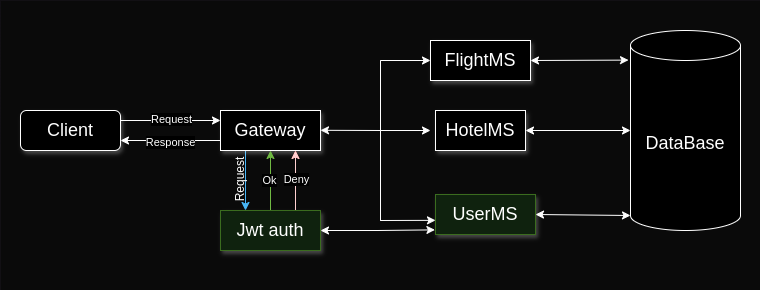

The diagram above was exported from draw.io. Its source (the exported page's mxGraphModel, read from the mxfile embedded in the PNG):
<mxGraphModel dx="733" dy="400" grid="1" gridSize="10" guides="1" tooltips="1" connect="1" arrows="1" fold="1" page="1" pageScale="1" pageWidth="827" pageHeight="1169" math="0" shadow="0">
  <root>
    <mxCell id="0" />
    <mxCell id="1" parent="0" />
    <mxCell id="gT2wH2MHoxDHTNQJPTNO-2" value="" style="rounded=0;whiteSpace=wrap;html=1;fillColor=#f5f5f5;fontColor=#333333;strokeColor=none;" vertex="1" parent="1">
      <mxGeometry x="40" y="130" width="760" height="290" as="geometry" />
    </mxCell>
    <mxCell id="5FENlxu82NfbaKyc-XtB-11" style="edgeStyle=orthogonalEdgeStyle;rounded=0;orthogonalLoop=1;jettySize=auto;html=1;exitX=0.25;exitY=1;exitDx=0;exitDy=0;entryX=0.25;entryY=0;entryDx=0;entryDy=0;fillColor=#1ba1e2;strokeColor=#006EAF;" parent="1" source="5FENlxu82NfbaKyc-XtB-1" target="5FENlxu82NfbaKyc-XtB-2" edge="1">
      <mxGeometry relative="1" as="geometry" />
    </mxCell>
    <mxCell id="5FENlxu82NfbaKyc-XtB-19" style="edgeStyle=orthogonalEdgeStyle;rounded=0;orthogonalLoop=1;jettySize=auto;html=1;exitX=0;exitY=0.75;exitDx=0;exitDy=0;entryX=1;entryY=0.75;entryDx=0;entryDy=0;" parent="1" source="5FENlxu82NfbaKyc-XtB-1" target="5FENlxu82NfbaKyc-XtB-8" edge="1">
      <mxGeometry relative="1" as="geometry" />
    </mxCell>
    <mxCell id="5FENlxu82NfbaKyc-XtB-20" value="Response" style="edgeLabel;html=1;align=center;verticalAlign=middle;resizable=0;points=[];" parent="5FENlxu82NfbaKyc-XtB-19" vertex="1" connectable="0">
      <mxGeometry x="0.1457" y="2" relative="1" as="geometry">
        <mxPoint x="7" as="offset" />
      </mxGeometry>
    </mxCell>
    <mxCell id="5FENlxu82NfbaKyc-XtB-1" value="&lt;font style=&quot;font-size: 18px;&quot;&gt;Gateway&lt;/font&gt;" style="rounded=0;whiteSpace=wrap;html=1;shadow=1;" parent="1" vertex="1">
      <mxGeometry x="260" y="240" width="100" height="40" as="geometry" />
    </mxCell>
    <mxCell id="5FENlxu82NfbaKyc-XtB-14" style="edgeStyle=orthogonalEdgeStyle;rounded=0;orthogonalLoop=1;jettySize=auto;html=1;exitX=0.5;exitY=0;exitDx=0;exitDy=0;entryX=0.5;entryY=1;entryDx=0;entryDy=0;fillColor=#60a917;strokeColor=#2D7600;" parent="1" source="5FENlxu82NfbaKyc-XtB-2" target="5FENlxu82NfbaKyc-XtB-1" edge="1">
      <mxGeometry relative="1" as="geometry" />
    </mxCell>
    <mxCell id="5FENlxu82NfbaKyc-XtB-16" value="Ok" style="edgeLabel;html=1;align=center;verticalAlign=middle;resizable=0;points=[];" parent="5FENlxu82NfbaKyc-XtB-14" vertex="1" connectable="0">
      <mxGeometry x="0.0133" y="1" relative="1" as="geometry">
        <mxPoint as="offset" />
      </mxGeometry>
    </mxCell>
    <mxCell id="5FENlxu82NfbaKyc-XtB-15" style="edgeStyle=orthogonalEdgeStyle;rounded=0;orthogonalLoop=1;jettySize=auto;html=1;exitX=0.75;exitY=0;exitDx=0;exitDy=0;entryX=0.75;entryY=1;entryDx=0;entryDy=0;fillColor=#a20025;strokeColor=#6F0000;" parent="1" source="5FENlxu82NfbaKyc-XtB-2" target="5FENlxu82NfbaKyc-XtB-1" edge="1">
      <mxGeometry relative="1" as="geometry" />
    </mxCell>
    <mxCell id="5FENlxu82NfbaKyc-XtB-17" value="Deny" style="edgeLabel;html=1;align=center;verticalAlign=middle;resizable=0;points=[];" parent="5FENlxu82NfbaKyc-XtB-15" vertex="1" connectable="0">
      <mxGeometry x="-0.04" y="-1" relative="1" as="geometry">
        <mxPoint y="-2" as="offset" />
      </mxGeometry>
    </mxCell>
    <mxCell id="5FENlxu82NfbaKyc-XtB-2" value="&lt;span style=&quot;font-size: 18px;&quot;&gt;Jwt auth&lt;/span&gt;" style="rounded=0;whiteSpace=wrap;html=1;shadow=1;fillColor=#d5e8d4;strokeColor=#82b366;" parent="1" vertex="1">
      <mxGeometry x="260" y="340" width="100" height="40" as="geometry" />
    </mxCell>
    <mxCell id="5FENlxu82NfbaKyc-XtB-4" value="&lt;span style=&quot;font-size: 18px;&quot;&gt;HotelMS&lt;/span&gt;" style="rounded=0;whiteSpace=wrap;html=1;shadow=1;" parent="1" vertex="1">
      <mxGeometry x="475" y="240" width="90" height="40" as="geometry" />
    </mxCell>
    <mxCell id="5FENlxu82NfbaKyc-XtB-31" style="edgeStyle=none;rounded=0;orthogonalLoop=1;jettySize=auto;html=1;exitX=1;exitY=0.5;exitDx=0;exitDy=0;startArrow=classic;startFill=1;entryX=0;entryY=1;entryDx=0;entryDy=-15;entryPerimeter=0;" parent="1" source="5FENlxu82NfbaKyc-XtB-5" target="5FENlxu82NfbaKyc-XtB-18" edge="1">
      <mxGeometry relative="1" as="geometry" />
    </mxCell>
    <mxCell id="5FENlxu82NfbaKyc-XtB-5" value="&lt;font style=&quot;font-size: 18px;&quot;&gt;UserMS&lt;/font&gt;" style="rounded=0;whiteSpace=wrap;html=1;shadow=1;fillColor=#d5e8d4;strokeColor=#82b366;" parent="1" vertex="1">
      <mxGeometry x="475" y="324" width="100" height="40" as="geometry" />
    </mxCell>
    <mxCell id="5FENlxu82NfbaKyc-XtB-6" value="&lt;span style=&quot;font-size: 18px;&quot;&gt;FlightMS&lt;/span&gt;" style="rounded=0;whiteSpace=wrap;html=1;shadow=1;" parent="1" vertex="1">
      <mxGeometry x="470" y="170" width="100" height="40" as="geometry" />
    </mxCell>
    <mxCell id="5FENlxu82NfbaKyc-XtB-9" style="edgeStyle=orthogonalEdgeStyle;rounded=0;orthogonalLoop=1;jettySize=auto;html=1;exitX=1;exitY=0.25;exitDx=0;exitDy=0;entryX=0;entryY=0.25;entryDx=0;entryDy=0;" parent="1" source="5FENlxu82NfbaKyc-XtB-8" target="5FENlxu82NfbaKyc-XtB-1" edge="1">
      <mxGeometry relative="1" as="geometry" />
    </mxCell>
    <mxCell id="5FENlxu82NfbaKyc-XtB-10" value="Request" style="edgeLabel;html=1;align=center;verticalAlign=middle;resizable=0;points=[];" parent="5FENlxu82NfbaKyc-XtB-9" vertex="1" connectable="0">
      <mxGeometry x="-0.12" y="1" relative="1" as="geometry">
        <mxPoint x="6" as="offset" />
      </mxGeometry>
    </mxCell>
    <mxCell id="5FENlxu82NfbaKyc-XtB-8" value="&lt;span style=&quot;font-size: 18px;&quot;&gt;Client&lt;/span&gt;" style="rounded=1;whiteSpace=wrap;html=1;shadow=1;glass=0;" parent="1" vertex="1">
      <mxGeometry x="60" y="240" width="100" height="40" as="geometry" />
    </mxCell>
    <mxCell id="5FENlxu82NfbaKyc-XtB-13" value="Request" style="text;html=1;align=center;verticalAlign=middle;whiteSpace=wrap;rounded=0;rotation=-90;" parent="1" vertex="1">
      <mxGeometry x="250" y="294" width="60" height="30" as="geometry" />
    </mxCell>
    <mxCell id="5FENlxu82NfbaKyc-XtB-18" value="&lt;font style=&quot;font-size: 18px;&quot;&gt;DataBase&lt;/font&gt;" style="shape=cylinder3;whiteSpace=wrap;html=1;boundedLbl=1;backgroundOutline=1;size=15;" parent="1" vertex="1">
      <mxGeometry x="670" y="160" width="110" height="200" as="geometry" />
    </mxCell>
    <mxCell id="5FENlxu82NfbaKyc-XtB-26" value="" style="edgeStyle=none;orthogonalLoop=1;jettySize=auto;html=1;rounded=0;entryX=0;entryY=0.646;entryDx=0;entryDy=0;entryPerimeter=0;" parent="1" target="5FENlxu82NfbaKyc-XtB-5" edge="1">
      <mxGeometry width="80" relative="1" as="geometry">
        <mxPoint x="420" y="344" as="sourcePoint" />
        <mxPoint x="530" y="280" as="targetPoint" />
        <Array as="points">
          <mxPoint x="420" y="350" />
        </Array>
      </mxGeometry>
    </mxCell>
    <mxCell id="5FENlxu82NfbaKyc-XtB-27" value="" style="edgeStyle=none;orthogonalLoop=1;jettySize=auto;html=1;rounded=0;entryX=0;entryY=0.5;entryDx=0;entryDy=0;" parent="1" edge="1">
      <mxGeometry width="80" relative="1" as="geometry">
        <mxPoint x="420" y="260" as="sourcePoint" />
        <mxPoint x="470" y="260" as="targetPoint" />
        <Array as="points" />
      </mxGeometry>
    </mxCell>
    <mxCell id="5FENlxu82NfbaKyc-XtB-28" value="" style="edgeStyle=none;orthogonalLoop=1;jettySize=auto;html=1;rounded=0;entryX=0;entryY=0.5;entryDx=0;entryDy=0;" parent="1" edge="1">
      <mxGeometry width="80" relative="1" as="geometry">
        <mxPoint x="420" y="190" as="sourcePoint" />
        <mxPoint x="470" y="190" as="targetPoint" />
        <Array as="points" />
      </mxGeometry>
    </mxCell>
    <mxCell id="5FENlxu82NfbaKyc-XtB-22" value="" style="edgeStyle=none;orthogonalLoop=1;jettySize=auto;html=1;rounded=0;endArrow=classic;endFill=1;movable=1;resizable=1;rotatable=1;deletable=1;editable=1;locked=0;connectable=1;" parent="1" edge="1">
      <mxGeometry width="80" relative="1" as="geometry">
        <mxPoint x="420" y="260" as="sourcePoint" />
        <mxPoint x="360" y="259.8" as="targetPoint" />
        <Array as="points">
          <mxPoint x="420" y="190" />
          <mxPoint x="420" y="260" />
          <mxPoint x="420" y="350" />
          <mxPoint x="420" y="260" />
          <mxPoint x="420" y="260" />
        </Array>
      </mxGeometry>
    </mxCell>
    <mxCell id="5FENlxu82NfbaKyc-XtB-30" style="edgeStyle=none;rounded=0;orthogonalLoop=1;jettySize=auto;html=1;exitX=1;exitY=0.5;exitDx=0;exitDy=0;entryX=-0.018;entryY=0.148;entryDx=0;entryDy=0;entryPerimeter=0;startArrow=classic;startFill=1;" parent="1" source="5FENlxu82NfbaKyc-XtB-6" target="5FENlxu82NfbaKyc-XtB-18" edge="1">
      <mxGeometry relative="1" as="geometry" />
    </mxCell>
    <mxCell id="5FENlxu82NfbaKyc-XtB-32" style="edgeStyle=none;rounded=0;orthogonalLoop=1;jettySize=auto;html=1;exitX=1;exitY=0.5;exitDx=0;exitDy=0;entryX=0;entryY=0.5;entryDx=0;entryDy=0;entryPerimeter=0;startArrow=classic;startFill=1;" parent="1" source="5FENlxu82NfbaKyc-XtB-4" target="5FENlxu82NfbaKyc-XtB-18" edge="1">
      <mxGeometry relative="1" as="geometry" />
    </mxCell>
    <mxCell id="gT2wH2MHoxDHTNQJPTNO-1" style="edgeStyle=orthogonalEdgeStyle;rounded=0;orthogonalLoop=1;jettySize=auto;html=1;exitX=1;exitY=0.5;exitDx=0;exitDy=0;entryX=-0.006;entryY=0.884;entryDx=0;entryDy=0;entryPerimeter=0;startArrow=classic;startFill=1;" edge="1" parent="1" source="5FENlxu82NfbaKyc-XtB-2" target="5FENlxu82NfbaKyc-XtB-5">
      <mxGeometry relative="1" as="geometry" />
    </mxCell>
  </root>
</mxGraphModel>